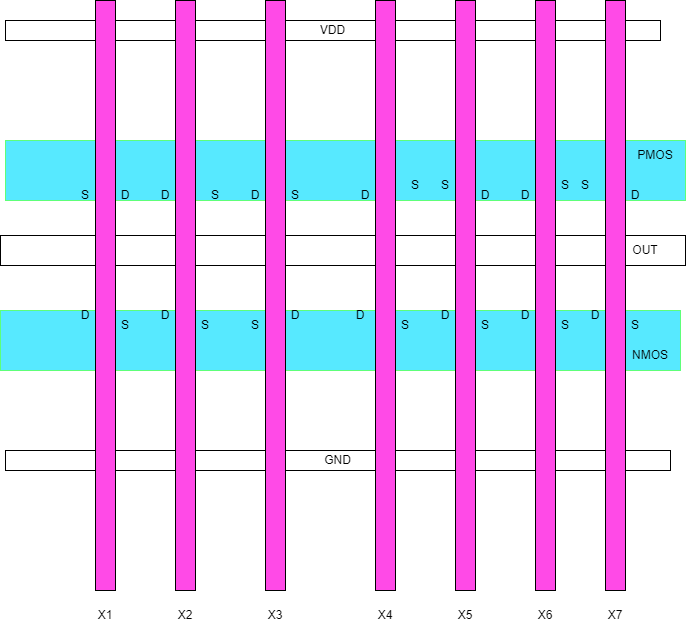

The diagram above was exported from draw.io. Its source (the exported page's mxGraphModel, read from the mxfile embedded in the PNG):
<mxGraphModel dx="1434" dy="844" grid="1" gridSize="10" guides="1" tooltips="1" connect="1" arrows="1" fold="1" page="1" pageScale="1" pageWidth="850" pageHeight="1100" math="0" shadow="0">
  <root>
    <mxCell id="0" />
    <mxCell id="1" parent="0" />
    <mxCell id="Qy2eK0ANnrsOSj5PdRS9-1" value="VDD" style="rounded=0;whiteSpace=wrap;html=1;" vertex="1" parent="1">
      <mxGeometry x="70" y="110" width="655" height="20" as="geometry" />
    </mxCell>
    <mxCell id="Qy2eK0ANnrsOSj5PdRS9-2" value="" style="rounded=0;whiteSpace=wrap;html=1;strokeColor=#5EFF79;fillColor=#57E9FF;" vertex="1" parent="1">
      <mxGeometry x="70" y="230" width="680" height="60" as="geometry" />
    </mxCell>
    <mxCell id="Qy2eK0ANnrsOSj5PdRS9-3" value="" style="rounded=0;whiteSpace=wrap;html=1;strokeColor=#5EFF79;fillColor=#57E9FF;" vertex="1" parent="1">
      <mxGeometry x="65" y="400" width="680" height="60" as="geometry" />
    </mxCell>
    <mxCell id="Qy2eK0ANnrsOSj5PdRS9-4" value="GND" style="rounded=0;whiteSpace=wrap;html=1;" vertex="1" parent="1">
      <mxGeometry x="70" y="540" width="665" height="20" as="geometry" />
    </mxCell>
    <mxCell id="Qy2eK0ANnrsOSj5PdRS9-12" value="&amp;nbsp; &amp;nbsp; &amp;nbsp; &amp;nbsp; &amp;nbsp; &amp;nbsp; &amp;nbsp; &amp;nbsp; &amp;nbsp; &amp;nbsp; &amp;nbsp; &amp;nbsp; &amp;nbsp; &amp;nbsp; &amp;nbsp; &amp;nbsp; &amp;nbsp; &amp;nbsp; &amp;nbsp; &amp;nbsp;" style="rounded=0;whiteSpace=wrap;html=1;" vertex="1" parent="1">
      <mxGeometry x="65" y="325" width="685" height="30" as="geometry" />
    </mxCell>
    <mxCell id="Qy2eK0ANnrsOSj5PdRS9-5" value="" style="rounded=0;whiteSpace=wrap;html=1;direction=south;fillColor=#FF4AE7;" vertex="1" parent="1">
      <mxGeometry x="160" y="90" width="20" height="590" as="geometry" />
    </mxCell>
    <mxCell id="Qy2eK0ANnrsOSj5PdRS9-6" value="" style="rounded=0;whiteSpace=wrap;html=1;direction=south;fillColor=#FF4AE7;" vertex="1" parent="1">
      <mxGeometry x="600" y="90" width="20" height="590" as="geometry" />
    </mxCell>
    <mxCell id="Qy2eK0ANnrsOSj5PdRS9-7" value="" style="rounded=0;whiteSpace=wrap;html=1;direction=south;fillColor=#FF4AE7;" vertex="1" parent="1">
      <mxGeometry x="330" y="90" width="20" height="590" as="geometry" />
    </mxCell>
    <mxCell id="Qy2eK0ANnrsOSj5PdRS9-8" value="" style="rounded=0;whiteSpace=wrap;html=1;direction=south;fillColor=#FF4AE7;" vertex="1" parent="1">
      <mxGeometry x="440" y="90" width="20" height="590" as="geometry" />
    </mxCell>
    <mxCell id="Qy2eK0ANnrsOSj5PdRS9-9" value="" style="rounded=0;whiteSpace=wrap;html=1;direction=south;fillColor=#FF4AE7;" vertex="1" parent="1">
      <mxGeometry x="520" y="90" width="20" height="590" as="geometry" />
    </mxCell>
    <mxCell id="Qy2eK0ANnrsOSj5PdRS9-10" value="" style="rounded=0;whiteSpace=wrap;html=1;direction=south;fillColor=#FF4AE7;" vertex="1" parent="1">
      <mxGeometry x="240" y="90" width="20" height="590" as="geometry" />
    </mxCell>
    <mxCell id="Qy2eK0ANnrsOSj5PdRS9-11" value="" style="rounded=0;whiteSpace=wrap;html=1;direction=south;fillColor=#FF4AE7;" vertex="1" parent="1">
      <mxGeometry x="670" y="90" width="20" height="590" as="geometry" />
    </mxCell>
    <mxCell id="Qy2eK0ANnrsOSj5PdRS9-13" value="OUT" style="text;html=1;strokeColor=none;fillColor=none;align=center;verticalAlign=middle;whiteSpace=wrap;rounded=0;" vertex="1" parent="1">
      <mxGeometry x="680" y="325" width="60" height="30" as="geometry" />
    </mxCell>
    <mxCell id="Qy2eK0ANnrsOSj5PdRS9-14" value="S" style="text;html=1;strokeColor=none;fillColor=none;align=center;verticalAlign=middle;whiteSpace=wrap;rounded=0;" vertex="1" parent="1">
      <mxGeometry x="120" y="270" width="60" height="30" as="geometry" />
    </mxCell>
    <mxCell id="Qy2eK0ANnrsOSj5PdRS9-15" value="S" style="text;html=1;strokeColor=none;fillColor=none;align=center;verticalAlign=middle;whiteSpace=wrap;rounded=0;" vertex="1" parent="1">
      <mxGeometry x="250" y="270" width="60" height="30" as="geometry" />
    </mxCell>
    <mxCell id="Qy2eK0ANnrsOSj5PdRS9-17" value="X1" style="text;html=1;strokeColor=none;fillColor=none;align=center;verticalAlign=middle;whiteSpace=wrap;rounded=0;" vertex="1" parent="1">
      <mxGeometry x="140" y="690" width="60" height="30" as="geometry" />
    </mxCell>
    <mxCell id="Qy2eK0ANnrsOSj5PdRS9-18" value="X2" style="text;html=1;strokeColor=none;fillColor=none;align=center;verticalAlign=middle;whiteSpace=wrap;rounded=0;" vertex="1" parent="1">
      <mxGeometry x="220" y="690" width="60" height="30" as="geometry" />
    </mxCell>
    <mxCell id="Qy2eK0ANnrsOSj5PdRS9-19" value="X3" style="text;html=1;strokeColor=none;fillColor=none;align=center;verticalAlign=middle;whiteSpace=wrap;rounded=0;" vertex="1" parent="1">
      <mxGeometry x="310" y="690" width="60" height="30" as="geometry" />
    </mxCell>
    <mxCell id="Qy2eK0ANnrsOSj5PdRS9-20" value="X4" style="text;html=1;strokeColor=none;fillColor=none;align=center;verticalAlign=middle;whiteSpace=wrap;rounded=0;" vertex="1" parent="1">
      <mxGeometry x="420" y="690" width="60" height="30" as="geometry" />
    </mxCell>
    <mxCell id="Qy2eK0ANnrsOSj5PdRS9-21" value="X5" style="text;html=1;strokeColor=none;fillColor=none;align=center;verticalAlign=middle;whiteSpace=wrap;rounded=0;" vertex="1" parent="1">
      <mxGeometry x="500" y="690" width="60" height="30" as="geometry" />
    </mxCell>
    <mxCell id="Qy2eK0ANnrsOSj5PdRS9-22" value="X6" style="text;html=1;strokeColor=none;fillColor=none;align=center;verticalAlign=middle;whiteSpace=wrap;rounded=0;" vertex="1" parent="1">
      <mxGeometry x="580" y="690" width="60" height="30" as="geometry" />
    </mxCell>
    <mxCell id="Qy2eK0ANnrsOSj5PdRS9-23" value="X7" style="text;html=1;strokeColor=none;fillColor=none;align=center;verticalAlign=middle;whiteSpace=wrap;rounded=0;" vertex="1" parent="1">
      <mxGeometry x="650" y="690" width="60" height="30" as="geometry" />
    </mxCell>
    <mxCell id="Qy2eK0ANnrsOSj5PdRS9-24" value="S" style="text;html=1;strokeColor=none;fillColor=none;align=center;verticalAlign=middle;whiteSpace=wrap;rounded=0;" vertex="1" parent="1">
      <mxGeometry x="450" y="260" width="60" height="30" as="geometry" />
    </mxCell>
    <mxCell id="Qy2eK0ANnrsOSj5PdRS9-25" value="S" style="text;html=1;strokeColor=none;fillColor=none;align=center;verticalAlign=middle;whiteSpace=wrap;rounded=0;" vertex="1" parent="1">
      <mxGeometry x="480" y="260" width="60" height="30" as="geometry" />
    </mxCell>
    <mxCell id="Qy2eK0ANnrsOSj5PdRS9-26" value="S" style="text;html=1;strokeColor=none;fillColor=none;align=center;verticalAlign=middle;whiteSpace=wrap;rounded=0;" vertex="1" parent="1">
      <mxGeometry x="330" y="270" width="60" height="30" as="geometry" />
    </mxCell>
    <mxCell id="Qy2eK0ANnrsOSj5PdRS9-27" value="S" style="text;html=1;strokeColor=none;fillColor=none;align=center;verticalAlign=middle;whiteSpace=wrap;rounded=0;" vertex="1" parent="1">
      <mxGeometry x="600" y="260" width="60" height="30" as="geometry" />
    </mxCell>
    <mxCell id="Qy2eK0ANnrsOSj5PdRS9-28" value="S" style="text;html=1;strokeColor=none;fillColor=none;align=center;verticalAlign=middle;whiteSpace=wrap;rounded=0;" vertex="1" parent="1">
      <mxGeometry x="620" y="260" width="60" height="30" as="geometry" />
    </mxCell>
    <mxCell id="Qy2eK0ANnrsOSj5PdRS9-29" value="S" style="text;html=1;strokeColor=none;fillColor=none;align=center;verticalAlign=middle;whiteSpace=wrap;rounded=0;" vertex="1" parent="1">
      <mxGeometry x="160" y="400" width="60" height="30" as="geometry" />
    </mxCell>
    <mxCell id="Qy2eK0ANnrsOSj5PdRS9-30" value="S" style="text;html=1;strokeColor=none;fillColor=none;align=center;verticalAlign=middle;whiteSpace=wrap;rounded=0;" vertex="1" parent="1">
      <mxGeometry x="240" y="400" width="60" height="30" as="geometry" />
    </mxCell>
    <mxCell id="Qy2eK0ANnrsOSj5PdRS9-31" value="S" style="text;html=1;strokeColor=none;fillColor=none;align=center;verticalAlign=middle;whiteSpace=wrap;rounded=0;" vertex="1" parent="1">
      <mxGeometry x="290" y="400" width="60" height="30" as="geometry" />
    </mxCell>
    <mxCell id="Qy2eK0ANnrsOSj5PdRS9-32" value="S" style="text;html=1;strokeColor=none;fillColor=none;align=center;verticalAlign=middle;whiteSpace=wrap;rounded=0;" vertex="1" parent="1">
      <mxGeometry x="440" y="400" width="60" height="30" as="geometry" />
    </mxCell>
    <mxCell id="Qy2eK0ANnrsOSj5PdRS9-33" value="S" style="text;html=1;strokeColor=none;fillColor=none;align=center;verticalAlign=middle;whiteSpace=wrap;rounded=0;" vertex="1" parent="1">
      <mxGeometry x="600" y="400" width="60" height="30" as="geometry" />
    </mxCell>
    <mxCell id="Qy2eK0ANnrsOSj5PdRS9-34" value="S" style="text;html=1;strokeColor=none;fillColor=none;align=center;verticalAlign=middle;whiteSpace=wrap;rounded=0;" vertex="1" parent="1">
      <mxGeometry x="520" y="400" width="60" height="30" as="geometry" />
    </mxCell>
    <mxCell id="Qy2eK0ANnrsOSj5PdRS9-35" value="S" style="text;html=1;strokeColor=none;fillColor=none;align=center;verticalAlign=middle;whiteSpace=wrap;rounded=0;" vertex="1" parent="1">
      <mxGeometry x="670" y="400" width="60" height="30" as="geometry" />
    </mxCell>
    <mxCell id="Qy2eK0ANnrsOSj5PdRS9-36" value="D" style="text;html=1;strokeColor=none;fillColor=none;align=center;verticalAlign=middle;whiteSpace=wrap;rounded=0;" vertex="1" parent="1">
      <mxGeometry x="160" y="270" width="60" height="30" as="geometry" />
    </mxCell>
    <mxCell id="Qy2eK0ANnrsOSj5PdRS9-39" value="D" style="text;html=1;strokeColor=none;fillColor=none;align=center;verticalAlign=middle;whiteSpace=wrap;rounded=0;" vertex="1" parent="1">
      <mxGeometry x="200" y="270" width="60" height="30" as="geometry" />
    </mxCell>
    <mxCell id="Qy2eK0ANnrsOSj5PdRS9-40" value="D" style="text;html=1;strokeColor=none;fillColor=none;align=center;verticalAlign=middle;whiteSpace=wrap;rounded=0;" vertex="1" parent="1">
      <mxGeometry x="290" y="270" width="60" height="30" as="geometry" />
    </mxCell>
    <mxCell id="Qy2eK0ANnrsOSj5PdRS9-41" value="D" style="text;html=1;strokeColor=none;fillColor=none;align=center;verticalAlign=middle;whiteSpace=wrap;rounded=0;" vertex="1" parent="1">
      <mxGeometry x="400" y="270" width="60" height="30" as="geometry" />
    </mxCell>
    <mxCell id="Qy2eK0ANnrsOSj5PdRS9-42" value="D" style="text;html=1;strokeColor=none;fillColor=none;align=center;verticalAlign=middle;whiteSpace=wrap;rounded=0;" vertex="1" parent="1">
      <mxGeometry x="520" y="270" width="60" height="30" as="geometry" />
    </mxCell>
    <mxCell id="Qy2eK0ANnrsOSj5PdRS9-43" value="D" style="text;html=1;strokeColor=none;fillColor=none;align=center;verticalAlign=middle;whiteSpace=wrap;rounded=0;" vertex="1" parent="1">
      <mxGeometry x="560" y="270" width="60" height="30" as="geometry" />
    </mxCell>
    <mxCell id="Qy2eK0ANnrsOSj5PdRS9-44" value="D" style="text;html=1;strokeColor=none;fillColor=none;align=center;verticalAlign=middle;whiteSpace=wrap;rounded=0;" vertex="1" parent="1">
      <mxGeometry x="670" y="270" width="60" height="30" as="geometry" />
    </mxCell>
    <mxCell id="Qy2eK0ANnrsOSj5PdRS9-45" value="D" style="text;html=1;strokeColor=none;fillColor=none;align=center;verticalAlign=middle;whiteSpace=wrap;rounded=0;" vertex="1" parent="1">
      <mxGeometry x="120" y="390" width="60" height="30" as="geometry" />
    </mxCell>
    <mxCell id="Qy2eK0ANnrsOSj5PdRS9-46" value="D" style="text;html=1;strokeColor=none;fillColor=none;align=center;verticalAlign=middle;whiteSpace=wrap;rounded=0;" vertex="1" parent="1">
      <mxGeometry x="200" y="390" width="60" height="30" as="geometry" />
    </mxCell>
    <mxCell id="Qy2eK0ANnrsOSj5PdRS9-47" value="D" style="text;html=1;strokeColor=none;fillColor=none;align=center;verticalAlign=middle;whiteSpace=wrap;rounded=0;" vertex="1" parent="1">
      <mxGeometry x="330" y="390" width="60" height="30" as="geometry" />
    </mxCell>
    <mxCell id="Qy2eK0ANnrsOSj5PdRS9-48" value="D" style="text;html=1;strokeColor=none;fillColor=none;align=center;verticalAlign=middle;whiteSpace=wrap;rounded=0;" vertex="1" parent="1">
      <mxGeometry x="395" y="390" width="60" height="30" as="geometry" />
    </mxCell>
    <mxCell id="Qy2eK0ANnrsOSj5PdRS9-49" value="D" style="text;html=1;strokeColor=none;fillColor=none;align=center;verticalAlign=middle;whiteSpace=wrap;rounded=0;" vertex="1" parent="1">
      <mxGeometry x="480" y="390" width="60" height="30" as="geometry" />
    </mxCell>
    <mxCell id="Qy2eK0ANnrsOSj5PdRS9-50" value="D" style="text;html=1;strokeColor=none;fillColor=none;align=center;verticalAlign=middle;whiteSpace=wrap;rounded=0;" vertex="1" parent="1">
      <mxGeometry x="560" y="390" width="60" height="30" as="geometry" />
    </mxCell>
    <mxCell id="Qy2eK0ANnrsOSj5PdRS9-51" value="D" style="text;html=1;strokeColor=none;fillColor=none;align=center;verticalAlign=middle;whiteSpace=wrap;rounded=0;" vertex="1" parent="1">
      <mxGeometry x="630" y="390" width="60" height="30" as="geometry" />
    </mxCell>
    <mxCell id="Qy2eK0ANnrsOSj5PdRS9-52" value="PMOS" style="text;html=1;strokeColor=none;fillColor=none;align=center;verticalAlign=middle;whiteSpace=wrap;rounded=0;" vertex="1" parent="1">
      <mxGeometry x="690" y="230" width="60" height="30" as="geometry" />
    </mxCell>
    <mxCell id="Qy2eK0ANnrsOSj5PdRS9-53" value="NMOS" style="text;html=1;strokeColor=none;fillColor=none;align=center;verticalAlign=middle;whiteSpace=wrap;rounded=0;" vertex="1" parent="1">
      <mxGeometry x="685" y="430" width="60" height="30" as="geometry" />
    </mxCell>
  </root>
</mxGraphModel>